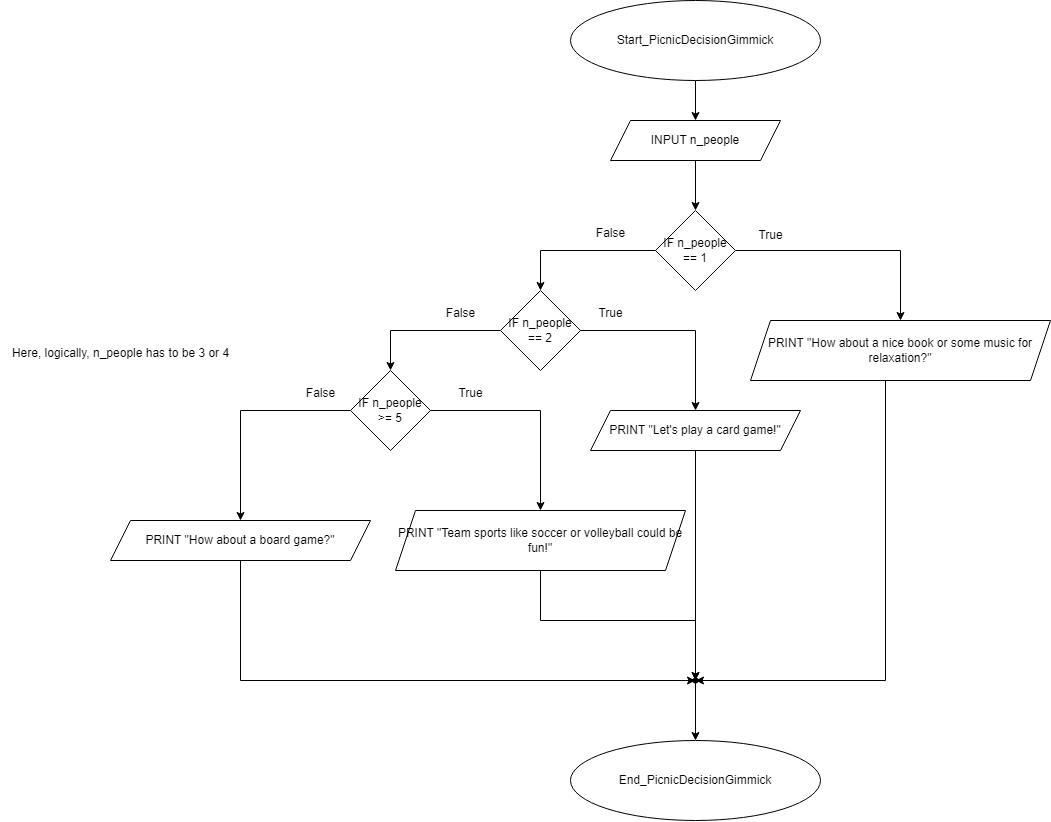

The diagram above was exported from draw.io. Its source (the exported page's mxGraphModel, read from the mxfile embedded in the PNG):
<mxGraphModel dx="2291" dy="819" grid="1" gridSize="10" guides="1" tooltips="1" connect="1" arrows="1" fold="1" page="1" pageScale="1" pageWidth="850" pageHeight="1100" math="0" shadow="0">
  <root>
    <mxCell id="0" />
    <mxCell id="1" parent="0" />
    <mxCell id="YRX--QExhvK5vThFwmsR-3" value="" style="edgeStyle=orthogonalEdgeStyle;rounded=0;orthogonalLoop=1;jettySize=auto;html=1;" edge="1" parent="1" source="YRX--QExhvK5vThFwmsR-1" target="YRX--QExhvK5vThFwmsR-2">
      <mxGeometry relative="1" as="geometry" />
    </mxCell>
    <mxCell id="YRX--QExhvK5vThFwmsR-1" value="Start_PicnicDecisionGimmick" style="ellipse;whiteSpace=wrap;html=1;" vertex="1" parent="1">
      <mxGeometry x="300" y="20" width="250" height="80" as="geometry" />
    </mxCell>
    <mxCell id="YRX--QExhvK5vThFwmsR-13" value="" style="edgeStyle=orthogonalEdgeStyle;rounded=0;orthogonalLoop=1;jettySize=auto;html=1;" edge="1" parent="1" source="YRX--QExhvK5vThFwmsR-2" target="YRX--QExhvK5vThFwmsR-4">
      <mxGeometry relative="1" as="geometry" />
    </mxCell>
    <mxCell id="YRX--QExhvK5vThFwmsR-2" value="INPUT n_people" style="shape=parallelogram;perimeter=parallelogramPerimeter;whiteSpace=wrap;html=1;fixedSize=1;" vertex="1" parent="1">
      <mxGeometry x="340" y="140" width="170" height="40" as="geometry" />
    </mxCell>
    <mxCell id="YRX--QExhvK5vThFwmsR-12" style="edgeStyle=orthogonalEdgeStyle;rounded=0;orthogonalLoop=1;jettySize=auto;html=1;exitX=0;exitY=0.5;exitDx=0;exitDy=0;entryX=0.5;entryY=0;entryDx=0;entryDy=0;" edge="1" parent="1" source="YRX--QExhvK5vThFwmsR-4" target="YRX--QExhvK5vThFwmsR-6">
      <mxGeometry relative="1" as="geometry" />
    </mxCell>
    <mxCell id="YRX--QExhvK5vThFwmsR-14" style="edgeStyle=orthogonalEdgeStyle;rounded=0;orthogonalLoop=1;jettySize=auto;html=1;exitX=1;exitY=0.5;exitDx=0;exitDy=0;entryX=0.5;entryY=0;entryDx=0;entryDy=0;" edge="1" parent="1" source="YRX--QExhvK5vThFwmsR-4" target="YRX--QExhvK5vThFwmsR-5">
      <mxGeometry relative="1" as="geometry" />
    </mxCell>
    <mxCell id="YRX--QExhvK5vThFwmsR-4" value="IF n_people == 1" style="rhombus;whiteSpace=wrap;html=1;" vertex="1" parent="1">
      <mxGeometry x="385" y="230" width="80" height="80" as="geometry" />
    </mxCell>
    <mxCell id="YRX--QExhvK5vThFwmsR-25" style="edgeStyle=orthogonalEdgeStyle;rounded=0;orthogonalLoop=1;jettySize=auto;html=1;exitX=0.5;exitY=1;exitDx=0;exitDy=0;" edge="1" parent="1" source="YRX--QExhvK5vThFwmsR-5" target="YRX--QExhvK5vThFwmsR-21">
      <mxGeometry relative="1" as="geometry">
        <Array as="points">
          <mxPoint x="615" y="700" />
        </Array>
      </mxGeometry>
    </mxCell>
    <mxCell id="YRX--QExhvK5vThFwmsR-5" value="PRINT &quot;How about a nice book or some music for relaxation?&quot;" style="shape=parallelogram;perimeter=parallelogramPerimeter;whiteSpace=wrap;html=1;fixedSize=1;" vertex="1" parent="1">
      <mxGeometry x="480" y="340" width="300" height="60" as="geometry" />
    </mxCell>
    <mxCell id="YRX--QExhvK5vThFwmsR-15" style="edgeStyle=orthogonalEdgeStyle;rounded=0;orthogonalLoop=1;jettySize=auto;html=1;exitX=1;exitY=0.5;exitDx=0;exitDy=0;entryX=0.5;entryY=0;entryDx=0;entryDy=0;" edge="1" parent="1" source="YRX--QExhvK5vThFwmsR-6" target="YRX--QExhvK5vThFwmsR-8">
      <mxGeometry relative="1" as="geometry" />
    </mxCell>
    <mxCell id="YRX--QExhvK5vThFwmsR-16" style="edgeStyle=orthogonalEdgeStyle;rounded=0;orthogonalLoop=1;jettySize=auto;html=1;exitX=0;exitY=0.5;exitDx=0;exitDy=0;entryX=0.5;entryY=0;entryDx=0;entryDy=0;" edge="1" parent="1" source="YRX--QExhvK5vThFwmsR-6" target="YRX--QExhvK5vThFwmsR-9">
      <mxGeometry relative="1" as="geometry" />
    </mxCell>
    <mxCell id="YRX--QExhvK5vThFwmsR-6" value="IF n_people == 2" style="rhombus;whiteSpace=wrap;html=1;" vertex="1" parent="1">
      <mxGeometry x="230" y="310" width="80" height="80" as="geometry" />
    </mxCell>
    <mxCell id="YRX--QExhvK5vThFwmsR-24" style="edgeStyle=orthogonalEdgeStyle;rounded=0;orthogonalLoop=1;jettySize=auto;html=1;exitX=0.5;exitY=1;exitDx=0;exitDy=0;" edge="1" parent="1" source="YRX--QExhvK5vThFwmsR-8" target="YRX--QExhvK5vThFwmsR-21">
      <mxGeometry relative="1" as="geometry" />
    </mxCell>
    <mxCell id="YRX--QExhvK5vThFwmsR-8" value="PRINT &quot;Let's play a card game!&quot;" style="shape=parallelogram;perimeter=parallelogramPerimeter;whiteSpace=wrap;html=1;fixedSize=1;" vertex="1" parent="1">
      <mxGeometry x="320" y="430" width="210" height="40" as="geometry" />
    </mxCell>
    <mxCell id="YRX--QExhvK5vThFwmsR-37" style="edgeStyle=orthogonalEdgeStyle;rounded=0;orthogonalLoop=1;jettySize=auto;html=1;exitX=0;exitY=0.5;exitDx=0;exitDy=0;entryX=0.5;entryY=0;entryDx=0;entryDy=0;" edge="1" parent="1" source="YRX--QExhvK5vThFwmsR-9" target="YRX--QExhvK5vThFwmsR-10">
      <mxGeometry relative="1" as="geometry" />
    </mxCell>
    <mxCell id="YRX--QExhvK5vThFwmsR-38" style="edgeStyle=orthogonalEdgeStyle;rounded=0;orthogonalLoop=1;jettySize=auto;html=1;exitX=1;exitY=0.5;exitDx=0;exitDy=0;entryX=0.5;entryY=0;entryDx=0;entryDy=0;" edge="1" parent="1" source="YRX--QExhvK5vThFwmsR-9" target="YRX--QExhvK5vThFwmsR-11">
      <mxGeometry relative="1" as="geometry" />
    </mxCell>
    <mxCell id="YRX--QExhvK5vThFwmsR-9" value="IF n_people &amp;gt;= 5" style="rhombus;whiteSpace=wrap;html=1;" vertex="1" parent="1">
      <mxGeometry x="80" y="390" width="80" height="80" as="geometry" />
    </mxCell>
    <mxCell id="YRX--QExhvK5vThFwmsR-10" value="PRINT &quot;How about a board game?&quot;" style="shape=parallelogram;perimeter=parallelogramPerimeter;whiteSpace=wrap;html=1;fixedSize=1;" vertex="1" parent="1">
      <mxGeometry x="-160" y="540" width="260" height="40" as="geometry" />
    </mxCell>
    <mxCell id="YRX--QExhvK5vThFwmsR-36" style="edgeStyle=orthogonalEdgeStyle;rounded=0;orthogonalLoop=1;jettySize=auto;html=1;exitX=0.5;exitY=1;exitDx=0;exitDy=0;" edge="1" parent="1" source="YRX--QExhvK5vThFwmsR-11" target="YRX--QExhvK5vThFwmsR-21">
      <mxGeometry relative="1" as="geometry" />
    </mxCell>
    <mxCell id="YRX--QExhvK5vThFwmsR-11" value="PRINT &quot;Team sports like soccer or volleyball could be fun!&quot;" style="shape=parallelogram;perimeter=parallelogramPerimeter;whiteSpace=wrap;html=1;fixedSize=1;" vertex="1" parent="1">
      <mxGeometry x="125" y="530" width="290" height="60" as="geometry" />
    </mxCell>
    <mxCell id="YRX--QExhvK5vThFwmsR-19" value="End_PicnicDecisionGimmick" style="ellipse;whiteSpace=wrap;html=1;" vertex="1" parent="1">
      <mxGeometry x="300" y="760" width="250" height="80" as="geometry" />
    </mxCell>
    <mxCell id="YRX--QExhvK5vThFwmsR-26" value="" style="edgeStyle=orthogonalEdgeStyle;rounded=0;orthogonalLoop=1;jettySize=auto;html=1;" edge="1" parent="1" source="YRX--QExhvK5vThFwmsR-21" target="YRX--QExhvK5vThFwmsR-19">
      <mxGeometry relative="1" as="geometry" />
    </mxCell>
    <mxCell id="YRX--QExhvK5vThFwmsR-21" value="" style="shape=waypoint;sketch=0;size=6;pointerEvents=1;points=[];fillColor=none;resizable=0;rotatable=0;perimeter=centerPerimeter;snapToPoint=1;" vertex="1" parent="1">
      <mxGeometry x="415" y="690" width="20" height="20" as="geometry" />
    </mxCell>
    <mxCell id="YRX--QExhvK5vThFwmsR-27" value="True" style="text;html=1;align=center;verticalAlign=middle;resizable=0;points=[];autosize=1;strokeColor=none;fillColor=none;" vertex="1" parent="1">
      <mxGeometry x="475" y="240" width="50" height="30" as="geometry" />
    </mxCell>
    <mxCell id="YRX--QExhvK5vThFwmsR-28" value="False" style="text;html=1;align=center;verticalAlign=middle;resizable=0;points=[];autosize=1;strokeColor=none;fillColor=none;" vertex="1" parent="1">
      <mxGeometry x="315" y="238" width="50" height="30" as="geometry" />
    </mxCell>
    <mxCell id="YRX--QExhvK5vThFwmsR-29" value="True" style="text;html=1;align=center;verticalAlign=middle;resizable=0;points=[];autosize=1;strokeColor=none;fillColor=none;" vertex="1" parent="1">
      <mxGeometry x="315" y="318" width="50" height="30" as="geometry" />
    </mxCell>
    <mxCell id="YRX--QExhvK5vThFwmsR-30" value="False" style="text;html=1;align=center;verticalAlign=middle;resizable=0;points=[];autosize=1;strokeColor=none;fillColor=none;" vertex="1" parent="1">
      <mxGeometry x="165" y="318" width="50" height="30" as="geometry" />
    </mxCell>
    <mxCell id="YRX--QExhvK5vThFwmsR-31" value="True" style="text;html=1;align=center;verticalAlign=middle;resizable=0;points=[];autosize=1;strokeColor=none;fillColor=none;" vertex="1" parent="1">
      <mxGeometry x="175" y="398" width="50" height="30" as="geometry" />
    </mxCell>
    <mxCell id="YRX--QExhvK5vThFwmsR-32" value="False" style="text;html=1;align=center;verticalAlign=middle;resizable=0;points=[];autosize=1;strokeColor=none;fillColor=none;" vertex="1" parent="1">
      <mxGeometry x="25" y="398" width="50" height="30" as="geometry" />
    </mxCell>
    <mxCell id="YRX--QExhvK5vThFwmsR-35" style="edgeStyle=orthogonalEdgeStyle;rounded=0;orthogonalLoop=1;jettySize=auto;html=1;exitX=0.5;exitY=1;exitDx=0;exitDy=0;entryX=0.592;entryY=0.792;entryDx=0;entryDy=0;entryPerimeter=0;" edge="1" parent="1" source="YRX--QExhvK5vThFwmsR-10" target="YRX--QExhvK5vThFwmsR-21">
      <mxGeometry relative="1" as="geometry">
        <Array as="points">
          <mxPoint x="-30" y="700" />
        </Array>
      </mxGeometry>
    </mxCell>
    <mxCell id="YRX--QExhvK5vThFwmsR-39" value="Here, logically, n_people has to be 3 or 4" style="text;html=1;align=center;verticalAlign=middle;resizable=0;points=[];autosize=1;strokeColor=none;fillColor=none;" vertex="1" parent="1">
      <mxGeometry x="-270" y="358" width="240" height="30" as="geometry" />
    </mxCell>
  </root>
</mxGraphModel>